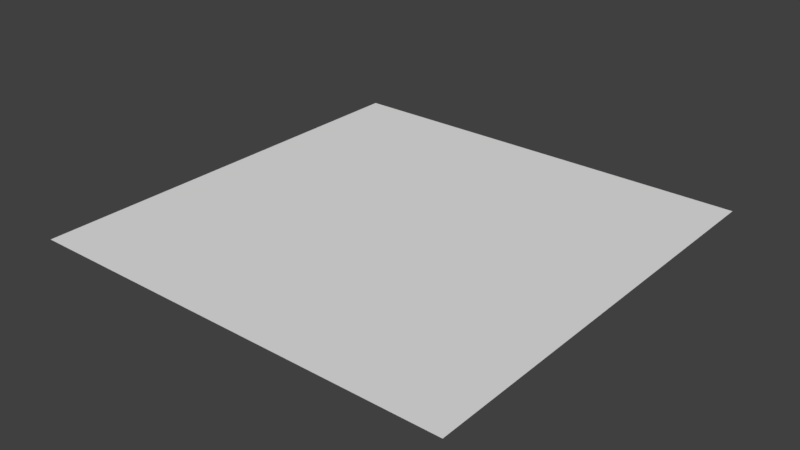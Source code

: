 # Source: planelow.blend  (saved by Blender 2.77.0; exported with 4.5.12 LTS)
import bpy
from mathutils import Matrix  # noqa: F401  (used for matrix-valued properties, if any)

bpy.ops.wm.read_factory_settings(use_empty=True)
scene = bpy.context.scene
scene.name = 'Scene'

# ---- collections
col_collection_1 = bpy.data.collections.new('Collection 1'); scene.collection.children.link(col_collection_1)

# ---- materials (node trees are filled in below, after node groups)
mat_material_001 = bpy.data.materials.new('Material.001')
mat_material_001.alpha_threshold = 0.0
mat_material_001.use_transparent_shadow = False
mat_material_001.roughness = 0.5

# ---- material node trees

# ---- world
world_world = bpy.data.worlds.new('World'); scene.world = world_world
world_world.color = (0.05088, 0.05088, 0.05088)
world_world.use_sun_shadow = False
world_world.sun_shadow_jitter_overblur = 0.0
world_world.cycles.sampling_method = 'MANUAL'

# ---- meshes
me_plane = bpy.data.meshes.new('Plane')
me_plane.from_pydata([(-1.0, -1.0, 0.0), (1.0, -1.0, 0.0), (-1.0, 1.0, 0.0), (1.0, 1.0, 0.0)], [], [(0, 1, 3, 2)])
_uv = me_plane.uv_layers.new(name='UVMap')
_uv.uv.foreach_set('vector', [0.0, 0.0, 1.0, 0.0, 1.0, 1.0, 0.0, 1.0])
me_plane.materials.append(mat_material_001)
me_plane.use_remesh_preserve_volume = False
me_plane.use_remesh_preserve_attributes = False
me_plane.use_mirror_vertex_groups = False
me_plane.update()

# ---- objects
ob_plane = bpy.data.objects.new('Plane', me_plane)

# ---- transforms, parenting, visibility, modifiers, constraints
ob_plane.location = (0.0, 0.0, 0.0)
ob_plane.lineart.crease_threshold = 0.0

# ---- collection membership
col_collection_1.objects.link(ob_plane)

# ---- scene / render settings (as saved in the file)
scene.frame_start = 1; scene.frame_end = 250; scene.frame_set(1)
scene.render.engine = 'BLENDER_EEVEE_NEXT'
scene.render.resolution_percentage = 50
scene.render.dither_intensity = 0.0
scene.cycles.use_denoising = False
scene.cycles.samples = 128
scene.cycles.sampling_pattern = 'TABULATED_SOBOL'
scene.cycles.light_sampling_threshold = 0.0
scene.cycles.use_adaptive_sampling = False
scene.cycles.use_light_tree = False
scene.cycles.blur_glossy = 0.0
scene.cycles.sample_clamp_indirect = 0.0
scene.view_settings.view_transform = 'Standard'
bpy.context.view_layer.update()

# ---- added for rendering (the .blend has no active camera and no usable light): camera, sun
cam_auto = bpy.data.cameras.new('AutoCamera')
cam_auto.lens = 50.0
cam_auto.sensor_width = 36.0
cam_auto.clip_end = 1000.0
ob_auto_camera = bpy.data.objects.new('AutoCamera', cam_auto)
scene.collection.objects.link(ob_auto_camera)
ob_auto_camera.location = (2.61693, -3.14032, 2.09354)
ob_auto_camera.rotation_euler = (1.09748, -7.21219e-08, 0.694738)
scene.camera = ob_auto_camera
light_auto_sun = bpy.data.lights.new('AutoSun', 'SUN')
light_auto_sun.energy = 3.0
light_auto_sun.angle = 0.0523599
ob_auto_sun = bpy.data.objects.new('AutoSun', light_auto_sun)
scene.collection.objects.link(ob_auto_sun)
ob_auto_sun.rotation_euler = (0.872665, 0.174533, 0.523599)
bpy.context.view_layer.update()
